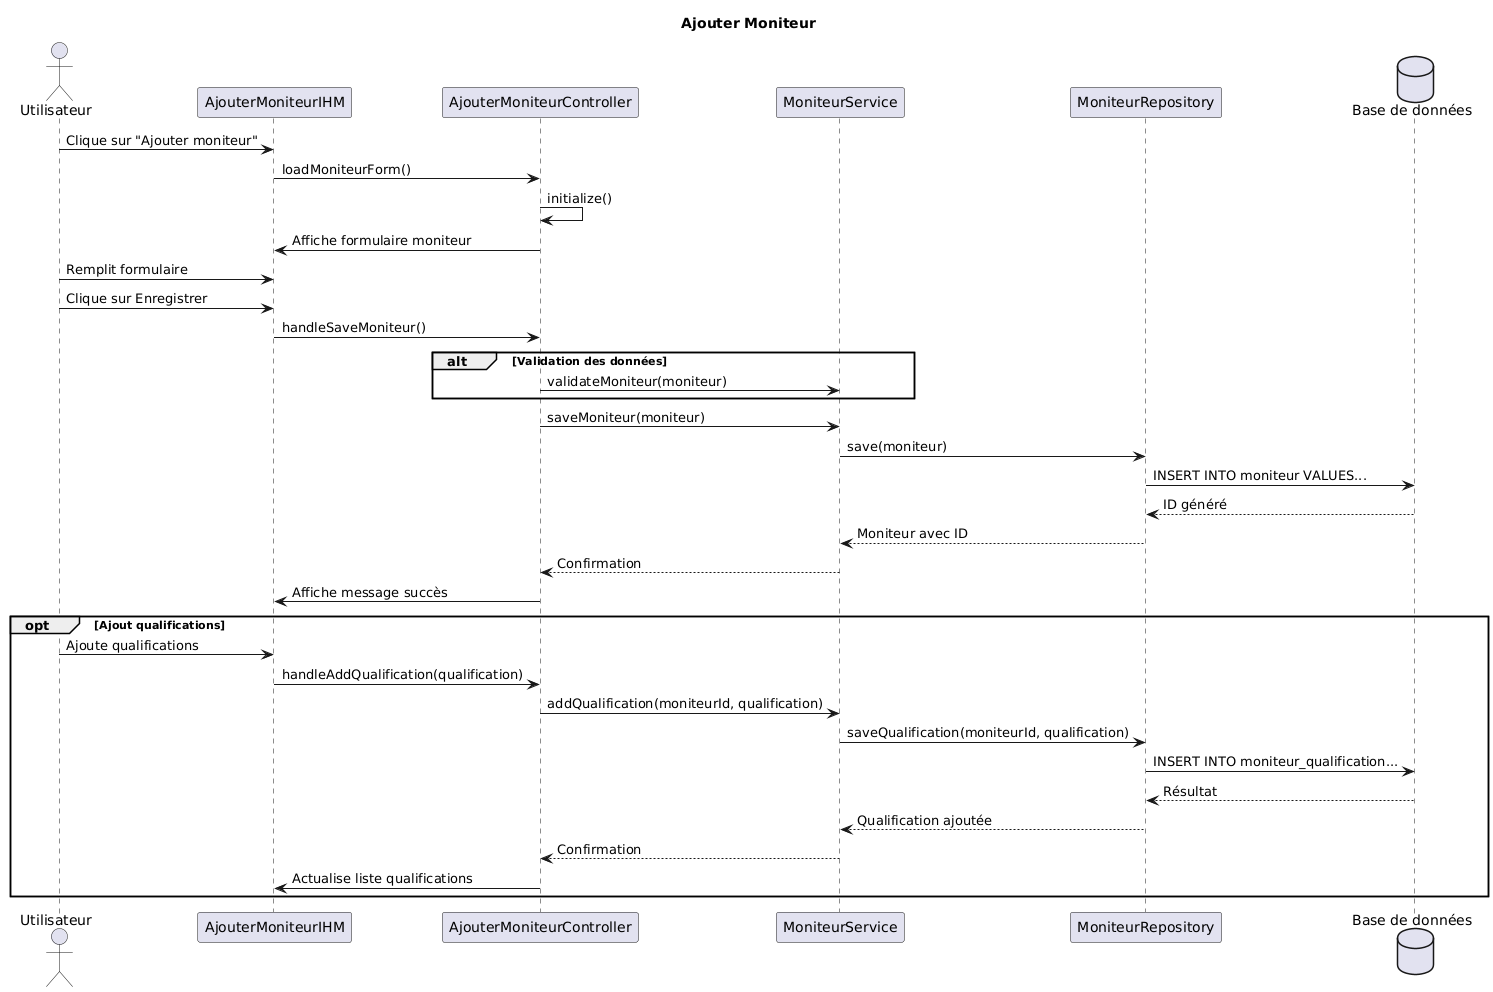

The diagram above was rendered by PlantUML. Its source (embedded in the PNG):
@startuml
title Ajouter Moniteur
actor Utilisateur
participant "AjouterMoniteurIHM" as IHM
participant "AjouterMoniteurController" as Controller
participant "MoniteurService" as Service
participant "MoniteurRepository" as Repository
database "Base de données" as DB

Utilisateur -> IHM : Clique sur "Ajouter moniteur"
IHM -> Controller : loadMoniteurForm()
Controller -> Controller : initialize()
Controller -> IHM : Affiche formulaire moniteur

Utilisateur -> IHM : Remplit formulaire
Utilisateur -> IHM : Clique sur Enregistrer
IHM -> Controller : handleSaveMoniteur()

alt Validation des données
    Controller -> Service : validateMoniteur(moniteur)
end

Controller -> Service : saveMoniteur(moniteur)
Service -> Repository : save(moniteur)
Repository -> DB : INSERT INTO moniteur VALUES...
DB --> Repository : ID généré
Repository --> Service : Moniteur avec ID
Service --> Controller : Confirmation
Controller -> IHM : Affiche message succès

opt Ajout qualifications
    Utilisateur -> IHM : Ajoute qualifications
    IHM -> Controller : handleAddQualification(qualification)
    Controller -> Service : addQualification(moniteurId, qualification)
    Service -> Repository : saveQualification(moniteurId, qualification)
    Repository -> DB : INSERT INTO moniteur_qualification...
    DB --> Repository : Résultat
    Repository --> Service : Qualification ajoutée
    Service --> Controller : Confirmation
    Controller -> IHM : Actualise liste qualifications
end
@enduml